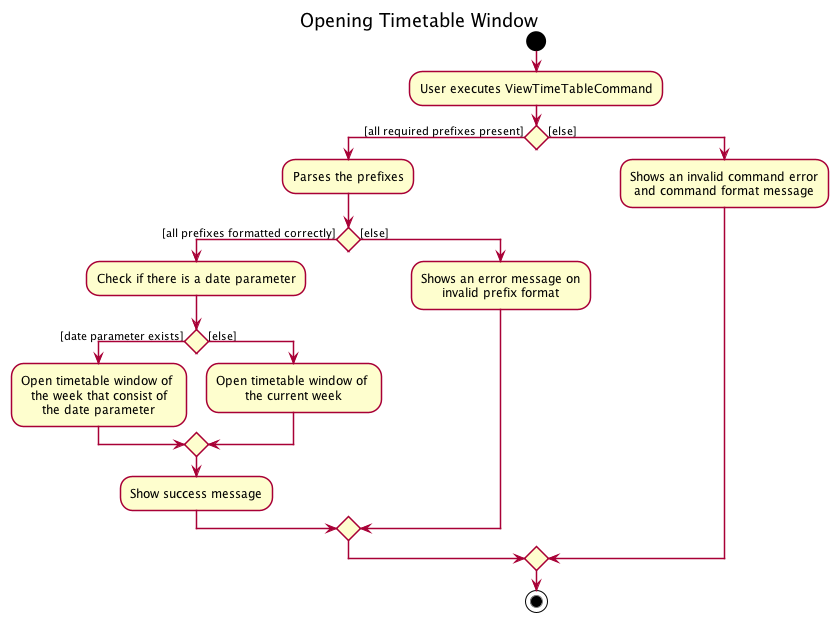

The diagram above was rendered by PlantUML. Its source (embedded in the PNG):
@startuml
!include ../style.puml
title Opening Timetable Window

start
:User executes ViewTimeTableCommand;

if () then ([all required prefixes present])
      :Parses the prefixes;

      if () then ([all prefixes formatted correctly])
      :Check if there is a date parameter;

          if () then ([date parameter exists])
          :Open timetable window of \n the week that consist of \nthe date parameter;

          else ([else])
          :Open timetable window of \nthe current week;

      endif
          :Show success message;

      else ([else])

      :Shows an error message on
      invalid prefix format;

      endif

else ([else])
    :Shows an invalid command error
    and command format message;

endif

stop

@enduml